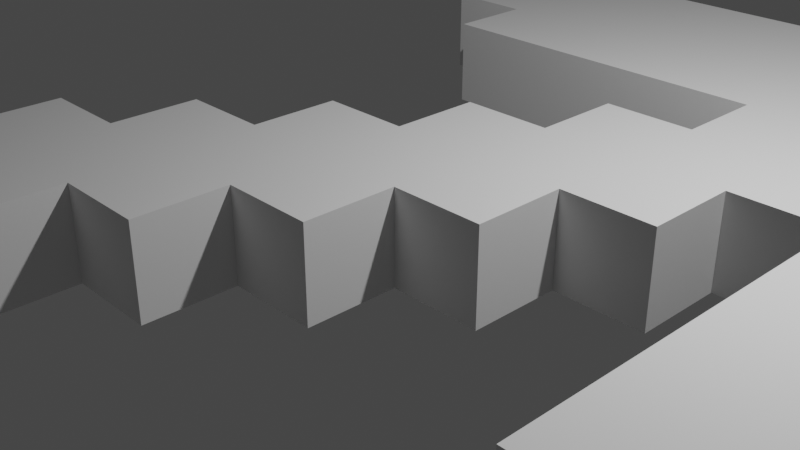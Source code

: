 # Source: DiamondPickaxe.blend  (saved by Blender 2.80.75; exported with 4.5.12 LTS)
import bpy
from mathutils import Matrix  # noqa: F401  (used for matrix-valued properties, if any)

bpy.ops.wm.read_factory_settings(use_empty=True)
scene = bpy.context.scene
scene.name = 'Scene'

# ---- collections
col_collection = bpy.data.collections.new('Collection'); scene.collection.children.link(col_collection)

# ---- world
world_world = bpy.data.worlds.new('World'); scene.world = world_world
world_world.use_nodes = True; world_world.node_tree.nodes.clear()
_N = world_world.node_tree.nodes; _L = world_world.node_tree.links
n0 = _N.new('ShaderNodeOutputWorld'); n0.name = 'World Output'; n0.location = (300, 300)
n1 = _N.new('ShaderNodeBackground'); n1.name = 'Background'; n1.location = (10, 300)
n1.inputs[0].default_value = (0.05088, 0.05088, 0.05088, 1.0)
_L.new(n1.outputs[0], n0.inputs[0])
n0.is_active_output = True
world_world.color = (0.05088, 0.05088, 0.05088)
world_world.use_sun_shadow = False
world_world.sun_shadow_jitter_overblur = 0.0

# ---- cameras
cam_camera = bpy.data.cameras.new('Camera')
cam_camera.clip_end = 100.0
cam_camera.ortho_scale = 7.314

# ---- lights
light_light = bpy.data.lights.new('Light', 'POINT')
light_light.transmission_factor = 0.0
light_light.energy = 1000.0
light_light.shadow_soft_size = 0.1
light_light.shadow_maximum_resolution = 0.006
light_light.use_absolute_resolution = True

# ---- meshes
me_plane = bpy.data.meshes.new('Plane')
me_plane.from_pydata([(-11.0, -11.0, 0.0), (-9.0, -11.0, 0.0), (-11.0, -9.0, 0.0), (-9.0, -9.0, 0.0), (-13.0, -11.0, 0.0), (-13.0, -9.0, 0.0), (-11.0, -13.0, 0.0), (-9.0, -13.0, 0.0), (-13.0, -13.0, 0.0), (-11.0, -7.0, 0.0), (-9.0, -7.0, 0.0), (-7.0, -11.0, 0.0), (-7.0, -9.0, 0.0), (-7.0, -7.0, 0.0), (-9.0, -5.0, 0.0), (-7.0, -5.0, 0.0), (-5.0, -9.0, 0.0), (-5.0, -7.0, 0.0), (-5.0, -5.0, 0.0), (-7.0, -3.0, 0.0), (-5.0, -3.0, 0.0), (-3.0, -7.0, 0.0), (-3.0, -5.0, 0.0), (-3.0, -3.0, 0.0), (-5.0, -1.0, 0.0), (-3.0, -1.0, 0.0), (-1.0, -5.0, 0.0), (-1.0, -3.0, 0.0), (-1.0, -1.0, 0.0), (-3.0, 1.0, 0.0), (-1.0, 1.0, 0.0), (1.0, -3.0, 0.0), (1.0, -1.0, 0.0), (1.0, 1.0, 0.0), (-1.0, 3.0, 0.0), (1.0, 3.0, 0.0), (3.0, -1.0, 0.0), (3.0, 1.0, 0.0), (3.0, 3.0, 0.0), (1.0, 5.0, 0.0), (3.0, 5.0, 0.0), (5.0, 1.0, 0.0), (5.0, 3.0, 0.0), (5.0, 5.0, 0.0), (7.0, 3.0, 0.0), (7.0, 5.0, 0.0), (9.0, 3.0, 0.0), (9.0, 5.0, 0.0), (11.0, 3.0, 0.0), (11.0, 5.0, 0.0), (13.0, 3.0, 0.0), (13.0, 5.0, 0.0), (7.0, 1.0, 0.0), (9.0, 1.0, 0.0), (11.0, 1.0, 0.0), (13.0, 1.0, 0.0), (7.0, -1.0, 0.0), (9.0, -1.0, 0.0), (11.0, -1.0, 0.0), (13.0, -1.0, 0.0), (7.0, -3.0, 0.0), (9.0, -3.0, 0.0), (11.0, -3.0, 0.0), (13.0, -3.0, 0.0), (7.0, -5.0, 0.0), (9.0, -5.0, 0.0), (11.0, -5.0, 0.0), (13.0, -5.0, 0.0), (9.0, -7.0, 0.0), (11.0, -7.0, 0.0), (3.0, 7.0, 0.0), (5.0, 7.0, 0.0), (7.0, 7.0, 0.0), (9.0, 7.0, 0.0), (11.0, 7.0, 0.0), (3.0, 9.0, 0.0), (5.0, 9.0, 0.0), (7.0, 9.0, 0.0), (9.0, 9.0, 0.0), (11.0, 9.0, 0.0), (1.0, 7.0, 0.0), (1.0, 9.0, 0.0), (-1.0, 7.0, 0.0), (-1.0, 9.0, 0.0), (-3.0, 7.0, 0.0), (-3.0, 9.0, 0.0), (-5.0, 7.0, 0.0), (-5.0, 9.0, 0.0), (3.0, 11.0, 0.0), (5.0, 11.0, 0.0), (7.0, 11.0, 0.0), (9.0, 11.0, 0.0), (11.0, 11.0, 0.0), (1.0, 11.0, 0.0), (-1.0, 11.0, 0.0), (-3.0, 11.0, 0.0), (-5.0, 11.0, 0.0), (-7.0, 9.0, 0.0), (-7.0, 11.0, 0.0), (3.0, 13.0, 0.0), (5.0, 13.0, 0.0), (1.0, 13.0, 0.0), (-1.0, 13.0, 0.0), (-3.0, 13.0, 0.0), (-5.0, 13.0, 0.0), (-11.0, -9.0, 2.0), (-11.0, -11.0, 2.0), (-9.0, -11.0, 2.0), (-9.0, -9.0, 2.0), (-13.0, -9.0, 2.0), (-13.0, -11.0, 2.0), (-11.0, -13.0, 2.0), (-9.0, -13.0, 2.0), (-13.0, -13.0, 2.0), (-9.0, -7.0, 2.0), (-11.0, -7.0, 2.0), (-7.0, -11.0, 2.0), (-7.0, -9.0, 2.0), (-7.0, -7.0, 2.0), (-7.0, -5.0, 2.0), (-9.0, -5.0, 2.0), (-5.0, -9.0, 2.0), (-5.0, -7.0, 2.0), (-5.0, -5.0, 2.0), (-5.0, -3.0, 2.0), (-7.0, -3.0, 2.0), (-3.0, -7.0, 2.0), (-3.0, -5.0, 2.0), (-3.0, -3.0, 2.0), (-3.0, -1.0, 2.0), (-5.0, -1.0, 2.0), (-1.0, -5.0, 2.0), (-1.0, -3.0, 2.0), (-1.0, -1.0, 2.0), (-1.0, 1.0, 2.0), (-3.0, 1.0, 2.0), (1.0, -3.0, 2.0), (1.0, -1.0, 2.0), (1.0, 1.0, 2.0), (1.0, 3.0, 2.0), (-1.0, 3.0, 2.0), (3.0, -1.0, 2.0), (3.0, 1.0, 2.0), (3.0, 3.0, 2.0), (3.0, 5.0, 2.0), (1.0, 5.0, 2.0), (5.0, 1.0, 2.0), (5.0, 3.0, 2.0), (5.0, 5.0, 2.0), (7.0, 3.0, 2.0), (7.0, 5.0, 2.0), (9.0, 3.0, 2.0), (9.0, 5.0, 2.0), (11.0, 3.0, 2.0), (11.0, 5.0, 2.0), (13.0, 3.0, 2.0), (13.0, 5.0, 2.0), (7.0, 1.0, 2.0), (9.0, 1.0, 2.0), (11.0, 1.0, 2.0), (13.0, 1.0, 2.0), (7.0, -1.0, 2.0), (9.0, -1.0, 2.0), (11.0, -1.0, 2.0), (13.0, -1.0, 2.0), (7.0, -3.0, 2.0), (9.0, -3.0, 2.0), (11.0, -3.0, 2.0), (13.0, -3.0, 2.0), (7.0, -5.0, 2.0), (9.0, -5.0, 2.0), (11.0, -5.0, 2.0), (13.0, -5.0, 2.0), (9.0, -7.0, 2.0), (11.0, -7.0, 2.0), (5.0, 7.0, 2.0), (3.0, 7.0, 2.0), (7.0, 7.0, 2.0), (9.0, 7.0, 2.0), (11.0, 7.0, 2.0), (5.0, 9.0, 2.0), (3.0, 9.0, 2.0), (7.0, 9.0, 2.0), (9.0, 9.0, 2.0), (11.0, 9.0, 2.0), (1.0, 9.0, 2.0), (1.0, 7.0, 2.0), (-1.0, 9.0, 2.0), (-1.0, 7.0, 2.0), (-3.0, 9.0, 2.0), (-3.0, 7.0, 2.0), (-5.0, 9.0, 2.0), (-5.0, 7.0, 2.0), (5.0, 11.0, 2.0), (3.0, 11.0, 2.0), (7.0, 11.0, 2.0), (9.0, 11.0, 2.0), (11.0, 11.0, 2.0), (1.0, 11.0, 2.0), (-1.0, 11.0, 2.0), (-3.0, 11.0, 2.0), (-5.0, 11.0, 2.0), (-7.0, 11.0, 2.0), (-7.0, 9.0, 2.0), (5.0, 13.0, 2.0), (3.0, 13.0, 2.0), (1.0, 13.0, 2.0), (-1.0, 13.0, 2.0), (-3.0, 13.0, 2.0), (-5.0, 13.0, 2.0)], [], [(0, 2, 3, 1), (0, 4, 5, 2), (0, 6, 8, 4), (1, 7, 6, 0), (2, 9, 10, 3), (10, 13, 12, 3), (3, 12, 11, 1), (10, 14, 15, 13), (15, 18, 17, 13), (13, 17, 16, 12), (15, 19, 20, 18), (20, 23, 22, 18), (18, 22, 21, 17), (20, 24, 25, 23), (25, 28, 27, 23), (23, 27, 26, 22), (25, 29, 30, 28), (30, 33, 32, 28), (28, 32, 31, 27), (30, 34, 35, 33), (35, 38, 37, 33), (33, 37, 36, 32), (35, 39, 40, 38), (40, 43, 42, 38), (38, 42, 41, 37), (43, 45, 44, 42), (45, 47, 46, 44), (47, 49, 48, 46), (49, 51, 50, 48), (50, 55, 54, 48), (48, 54, 53, 46), (46, 53, 52, 44), (55, 59, 58, 54), (54, 58, 57, 53), (53, 57, 56, 52), (59, 63, 62, 58), (58, 62, 61, 57), (57, 61, 60, 56), (63, 67, 66, 62), (62, 66, 65, 61), (61, 65, 64, 60), (66, 69, 68, 65), (43, 71, 72, 45), (40, 70, 71, 43), (45, 72, 73, 47), (47, 73, 74, 49), (72, 77, 78, 73), (70, 75, 76, 71), (73, 78, 79, 74), (71, 76, 77, 72), (70, 80, 81, 75), (80, 82, 83, 81), (82, 84, 85, 83), (84, 86, 87, 85), (85, 95, 94, 83), (77, 90, 91, 78), (81, 93, 88, 75), (75, 88, 89, 76), (87, 96, 95, 85), (83, 94, 93, 81), (78, 91, 92, 79), (76, 89, 90, 77), (87, 97, 98, 96), (96, 104, 103, 95), (94, 102, 101, 93), (95, 103, 102, 94), (93, 101, 99, 88), (88, 99, 100, 89), (106, 107, 108, 105), (106, 105, 109, 110), (106, 110, 113, 111), (107, 106, 111, 112), (105, 108, 114, 115), (114, 108, 117, 118), (108, 107, 116, 117), (114, 118, 119, 120), (119, 118, 122, 123), (118, 117, 121, 122), (119, 123, 124, 125), (124, 123, 127, 128), (123, 122, 126, 127), (124, 128, 129, 130), (129, 128, 132, 133), (128, 127, 131, 132), (129, 133, 134, 135), (134, 133, 137, 138), (133, 132, 136, 137), (134, 138, 139, 140), (139, 138, 142, 143), (138, 137, 141, 142), (139, 143, 144, 145), (144, 143, 147, 148), (143, 142, 146, 147), (148, 147, 149, 150), (150, 149, 151, 152), (152, 151, 153, 154), (154, 153, 155, 156), (155, 153, 159, 160), (153, 151, 158, 159), (151, 149, 157, 158), (160, 159, 163, 164), (159, 158, 162, 163), (158, 157, 161, 162), (164, 163, 167, 168), (163, 162, 166, 167), (162, 161, 165, 166), (168, 167, 171, 172), (167, 166, 170, 171), (166, 165, 169, 170), (171, 170, 173, 174), (148, 150, 177, 175), (144, 148, 175, 176), (150, 152, 178, 177), (152, 154, 179, 178), (177, 178, 183, 182), (176, 175, 180, 181), (178, 179, 184, 183), (175, 177, 182, 180), (176, 181, 185, 186), (186, 185, 187, 188), (188, 187, 189, 190), (190, 189, 191, 192), (189, 187, 199, 200), (182, 183, 196, 195), (185, 181, 194, 198), (181, 180, 193, 194), (191, 189, 200, 201), (187, 185, 198, 199), (183, 184, 197, 196), (180, 182, 195, 193), (191, 201, 202, 203), (201, 200, 208, 209), (199, 198, 206, 207), (200, 199, 207, 208), (198, 194, 205, 206), (194, 193, 204, 205), (15, 14, 120, 119), (31, 32, 137, 136), (14, 10, 114, 120), (56, 60, 165, 161), (64, 65, 170, 169), (16, 17, 122, 121), (74, 79, 184, 179), (66, 67, 172, 171), (50, 51, 156, 155), (27, 31, 136, 132), (80, 70, 176, 186), (67, 63, 168, 172), (51, 49, 154, 156), (35, 34, 140, 139), (79, 92, 197, 184), (34, 30, 134, 140), (98, 97, 203, 202), (12, 16, 121, 117), (97, 87, 191, 203), (20, 19, 125, 124), (82, 80, 186, 188), (60, 64, 169, 165), (36, 37, 142, 141), (96, 98, 202, 201), (19, 15, 119, 125), (68, 69, 174, 173), (100, 99, 205, 204), (5, 4, 110, 109), (69, 66, 171, 174), (55, 50, 155, 160), (99, 101, 206, 205), (21, 22, 127, 126), (84, 82, 188, 190), (65, 68, 173, 170), (101, 102, 207, 206), (2, 5, 109, 105), (32, 36, 141, 137), (102, 103, 208, 207), (87, 86, 192, 191), (6, 7, 112, 111), (44, 52, 157, 149), (40, 39, 145, 144), (103, 104, 209, 208), (86, 84, 190, 192), (8, 6, 111, 113), (39, 35, 139, 145), (104, 96, 201, 209), (17, 21, 126, 122), (25, 24, 130, 129), (4, 8, 113, 110), (41, 42, 147, 146), (24, 20, 124, 130), (90, 89, 193, 195), (7, 1, 107, 112), (59, 55, 160, 164), (91, 90, 195, 196), (10, 9, 115, 114), (70, 40, 144, 176), (26, 27, 132, 131), (92, 91, 196, 197), (9, 2, 105, 115), (89, 100, 204, 193), (49, 74, 179, 154), (52, 56, 161, 157), (37, 41, 146, 142), (11, 12, 117, 116), (22, 26, 131, 127), (42, 44, 149, 147), (30, 29, 135, 134), (63, 59, 164, 168), (29, 25, 129, 135), (1, 11, 116, 107)])
_uv = me_plane.uv_layers.new(name='UVMap')
_uv.uv.foreach_set('vector', [0.06257, 0.06257, 0.1251, 0.06257, 0.1251, 0.1251, 0.06257, 0.1251, 0.06257, 0.06257, 0.06257, 8.117e-05, 0.1251, 8.122e-05, 0.1251, 0.06257, 0.06257, 0.06257, 8.134e-05, 0.06257, 8.139e-05, 8.117e-05, 0.06257, 8.117e-05, 0.06257, 0.1251, 8.129e-05, 0.1251, 8.134e-05, 0.06257, 0.06257, 0.06257, 0.1251, 0.06257, 0.1875, 0.06257, 0.1875, 0.1251, 0.1251, 0.1251, 0.1875, 0.1251, 0.1875, 0.1875, 0.1251, 0.1875, 0.1251, 0.1251, 0.1251, 0.1251, 0.1251, 0.1875, 0.06257, 0.1875, 0.06257, 0.1251, 0.1875, 0.1251, 0.25, 0.1251, 0.25, 0.1875, 0.1875, 0.1875, 0.25, 0.1875, 0.25, 0.25, 0.1875, 0.25, 0.1875, 0.1875, 0.1875, 0.1875, 0.1875, 0.25, 0.1251, 0.25, 0.1251, 0.1875, 0.25, 0.1875, 0.3125, 0.1875, 0.3125, 0.25, 0.25, 0.25, 0.3125, 0.25, 0.3125, 0.3125, 0.25, 0.3125, 0.25, 0.25, 0.25, 0.25, 0.25, 0.3125, 0.1875, 0.3125, 0.1875, 0.25, 0.3125, 0.25, 0.375, 0.25, 0.375, 0.3125, 0.3125, 0.3125, 0.375, 0.3125, 0.375, 0.375, 0.3125, 0.375, 0.3125, 0.3125, 0.3125, 0.3125, 0.3125, 0.375, 0.25, 0.375, 0.25, 0.3125, 0.375, 0.3125, 0.4375, 0.3125, 0.4375, 0.375, 0.375, 0.375, 0.4375, 0.375, 0.4375, 0.4375, 0.375, 0.4375, 0.375, 0.375, 0.375, 0.375, 0.375, 0.4375, 0.3125, 0.4375, 0.3125, 0.375, 0.4375, 0.375, 0.5, 0.375, 0.5, 0.4375, 0.4375, 0.4375, 0.5, 0.4375, 0.5, 0.5, 0.4375, 0.5, 0.4375, 0.4375, 0.4375, 0.4375, 0.4375, 0.5, 0.375, 0.5, 0.375, 0.4375, 0.5, 0.4375, 0.5625, 0.4375, 0.5625, 0.5, 0.5, 0.5, 0.5625, 0.5, 0.5625, 0.5625, 0.5, 0.5625, 0.5, 0.5, 0.5, 0.5, 0.5, 0.5625, 0.4375, 0.5625, 0.4375, 0.5, 0.5625, 0.5625, 0.5625, 0.625, 0.5, 0.625, 0.5, 0.5625, 0.5625, 0.625, 0.5625, 0.6874, 0.5, 0.6874, 0.5, 0.625, 0.5625, 0.6874, 0.5625, 0.7499, 0.5, 0.7499, 0.5, 0.6874, 0.5625, 0.7499, 0.5625, 0.8124, 0.5, 0.8124, 0.5, 0.7499, 0.5, 0.8124, 0.4375, 0.8124, 0.4375, 0.7499, 0.5, 0.7499, 0.5, 0.7499, 0.4375, 0.7499, 0.4375, 0.6874, 0.5, 0.6874, 0.5, 0.6874, 0.4375, 0.6874, 0.4375, 0.625, 0.5, 0.625, 0.4375, 0.8124, 0.375, 0.8124, 0.375, 0.7499, 0.4375, 0.7499, 0.4375, 0.7499, 0.375, 0.7499, 0.375, 0.6874, 0.4375, 0.6874, 0.4375, 0.6874, 0.375, 0.6874, 0.375, 0.625, 0.4375, 0.625, 0.375, 0.8124, 0.3125, 0.8124, 0.3125, 0.7499, 0.375, 0.7499, 0.375, 0.7499, 0.3125, 0.7499, 0.3125, 0.6874, 0.375, 0.6874, 0.375, 0.6874, 0.3125, 0.6874, 0.3125, 0.625, 0.375, 0.625, 0.3125, 0.8124, 0.25, 0.8124, 0.25, 0.7499, 0.3125, 0.7499, 0.3125, 0.7499, 0.25, 0.7499, 0.25, 0.6874, 0.3125, 0.6874, 0.3125, 0.6874, 0.25, 0.6874, 0.25, 0.625, 0.3125, 0.625, 0.25, 0.7499, 0.1875, 0.7499, 0.1875, 0.6874, 0.25, 0.6874, 0.5625, 0.5625, 0.625, 0.5625, 0.625, 0.625, 0.5625, 0.625, 0.5625, 0.5, 0.625, 0.5, 0.625, 0.5625, 0.5625, 0.5625, 0.5625, 0.625, 0.625, 0.625, 0.625, 0.6874, 0.5625, 0.6874, 0.5625, 0.6874, 0.625, 0.6874, 0.625, 0.7499, 0.5625, 0.7499, 0.625, 0.625, 0.6874, 0.625, 0.6874, 0.6874, 0.625, 0.6874, 0.625, 0.5, 0.6874, 0.5, 0.6874, 0.5625, 0.625, 0.5625, 0.625, 0.6874, 0.6874, 0.6874, 0.6874, 0.7499, 0.625, 0.7499, 0.625, 0.5625, 0.6874, 0.5625, 0.6874, 0.625, 0.625, 0.625, 0.625, 0.5, 0.625, 0.4375, 0.6874, 0.4375, 0.6874, 0.5, 0.625, 0.4375, 0.625, 0.375, 0.6874, 0.375, 0.6874, 0.4375, 0.625, 0.375, 0.625, 0.3125, 0.6874, 0.3125, 0.6874, 0.375, 0.625, 0.3125, 0.625, 0.25, 0.6874, 0.25, 0.6874, 0.3125, 0.6874, 0.3125, 0.7499, 0.3125, 0.7499, 0.375, 0.6874, 0.375, 0.6874, 0.625, 0.7499, 0.625, 0.7499, 0.6874, 0.6874, 0.6874, 0.6874, 0.4375, 0.7499, 0.4375, 0.7499, 0.5, 0.6874, 0.5, 0.6874, 0.5, 0.7499, 0.5, 0.7499, 0.5625, 0.6874, 0.5625, 0.6874, 0.25, 0.7499, 0.25, 0.7499, 0.3125, 0.6874, 0.3125, 0.6874, 0.375, 0.7499, 0.375, 0.7499, 0.4375, 0.6874, 0.4375, 0.6874, 0.6874, 0.7499, 0.6874, 0.7499, 0.7499, 0.6874, 0.7499, 0.6874, 0.5625, 0.7499, 0.5625, 0.7499, 0.625, 0.6874, 0.625, 0.6874, 0.25, 0.6874, 0.1875, 0.7499, 0.1875, 0.7499, 0.25, 0.7499, 0.25, 0.8124, 0.25, 0.8124, 0.3125, 0.7499, 0.3125, 0.7499, 0.375, 0.8124, 0.375, 0.8124, 0.4375, 0.7499, 0.4375, 0.7499, 0.3125, 0.8124, 0.3125, 0.8124, 0.375, 0.7499, 0.375, 0.7499, 0.4375, 0.8124, 0.4375, 0.8124, 0.5, 0.7499, 0.5, 0.7499, 0.5, 0.8124, 0.5, 0.8124, 0.5625, 0.7499, 0.5625, 0.06257, 0.06257, 0.1251, 0.06257, 0.1251, 0.1251, 0.06257, 0.1251, 0.06257, 0.06257, 0.06257, 0.1251, 8.132e-05, 0.1251, 8.123e-05, 0.06257, 0.06257, 0.06257, 8.123e-05, 0.06257, 8.126e-05, 8.123e-05, 0.06257, 8.126e-05, 0.1251, 0.06257, 0.06257, 0.06257, 0.06257, 8.126e-05, 0.1251, 8.123e-05, 0.06257, 0.1251, 0.1251, 0.1251, 0.1251, 0.1875, 0.06257, 0.1875, 0.1251, 0.1875, 0.1251, 0.1251, 0.1875, 0.1251, 0.1875, 0.1875, 0.1251, 0.1251, 0.1251, 0.06257, 0.1875, 0.06257, 0.1875, 0.1251, 0.1251, 0.1875, 0.1875, 0.1875, 0.1875, 0.25, 0.1251, 0.25, 0.1875, 0.25, 0.1875, 0.1875, 0.25, 0.1875, 0.25, 0.25, 0.1875, 0.1875, 0.1875, 0.1251, 0.25, 0.1251, 0.25, 0.1875, 0.1875, 0.25, 0.25, 0.25, 0.25, 0.3125, 0.1875, 0.3125, 0.25, 0.3125, 0.25, 0.25, 0.3125, 0.25, 0.3125, 0.3125, 0.25, 0.25, 0.25, 0.1875, 0.3125, 0.1875, 0.3125, 0.25, 0.25, 0.3125, 0.3125, 0.3125, 0.3125, 0.375, 0.25, 0.375, 0.3125, 0.375, 0.3125, 0.3125, 0.375, 0.3125, 0.375, 0.375, 0.3125, 0.3125, 0.3125, 0.25, 0.375, 0.25, 0.375, 0.3125, 0.3125, 0.375, 0.375, 0.375, 0.375, 0.4375, 0.3125, 0.4375, 0.375, 0.4375, 0.375, 0.375, 0.4375, 0.375, 0.4375, 0.4375, 0.375, 0.375, 0.375, 0.3125, 0.4375, 0.3125, 0.4375, 0.375, 0.375, 0.4375, 0.4375, 0.4375, 0.4375, 0.5, 0.375, 0.5, 0.4375, 0.5, 0.4375, 0.4375, 0.5, 0.4375, 0.5, 0.5, 0.4375, 0.4375, 0.4375, 0.375, 0.5, 0.375, 0.5, 0.4375, 0.4375, 0.5, 0.5, 0.5, 0.5, 0.5625, 0.4375, 0.5625, 0.5, 0.5625, 0.5, 0.5, 0.5625, 0.5, 0.5625, 0.5625, 0.5, 0.5, 0.5, 0.4375, 0.5625, 0.4375, 0.5625, 0.5, 0.5625, 0.5625, 0.5625, 0.5, 0.625, 0.5, 0.625, 0.5625, 0.625, 0.5625, 0.625, 0.5, 0.6874, 0.5, 0.6874, 0.5625, 0.6874, 0.5625, 0.6874, 0.5, 0.7499, 0.5, 0.7499, 0.5625, 0.7499, 0.5625, 0.7499, 0.5, 0.8124, 0.5, 0.8124, 0.5625, 0.8124, 0.5, 0.7499, 0.5, 0.7499, 0.4375, 0.8124, 0.4375, 0.7499, 0.5, 0.6874, 0.5, 0.6874, 0.4375, 0.7499, 0.4375, 0.6874, 0.5, 0.625, 0.5, 0.625, 0.4375, 0.6874, 0.4375, 0.8124, 0.4375, 0.7499, 0.4375, 0.7499, 0.375, 0.8124, 0.375, 0.7499, 0.4375, 0.6874, 0.4375, 0.6874, 0.375, 0.7499, 0.375, 0.6874, 0.4375, 0.625, 0.4375, 0.625, 0.375, 0.6874, 0.375, 0.8124, 0.375, 0.7499, 0.375, 0.7499, 0.3125, 0.8124, 0.3125, 0.7499, 0.375, 0.6874, 0.375, 0.6874, 0.3125, 0.7499, 0.3125, 0.6874, 0.375, 0.625, 0.375, 0.625, 0.3125, 0.6874, 0.3125, 0.8124, 0.3125, 0.7499, 0.3125, 0.7499, 0.25, 0.8124, 0.25, 0.7499, 0.3125, 0.6874, 0.3125, 0.6874, 0.25, 0.7499, 0.25, 0.6874, 0.3125, 0.625, 0.3125, 0.625, 0.25, 0.6874, 0.25, 0.7499, 0.25, 0.6874, 0.25, 0.6874, 0.1875, 0.7499, 0.1875, 0.5625, 0.5625, 0.625, 0.5625, 0.625, 0.625, 0.5625, 0.625, 0.5, 0.5625, 0.5625, 0.5625, 0.5625, 0.625, 0.5, 0.625, 0.625, 0.5625, 0.6874, 0.5625, 0.6874, 0.625, 0.625, 0.625, 0.6874, 0.5625, 0.7499, 0.5625, 0.7499, 0.625, 0.6874, 0.625, 0.625, 0.625, 0.6874, 0.625, 0.6874, 0.6874, 0.625, 0.6874, 0.5, 0.625, 0.5625, 0.625, 0.5625, 0.6874, 0.5, 0.6874, 0.6874, 0.625, 0.7499, 0.625, 0.7499, 0.6874, 0.6874, 0.6874, 0.5625, 0.625, 0.625, 0.625, 0.625, 0.6874, 0.5625, 0.6874, 0.5, 0.625, 0.5, 0.6874, 0.4375, 0.6874, 0.4375, 0.625, 0.4375, 0.625, 0.4375, 0.6874, 0.375, 0.6874, 0.375, 0.625, 0.375, 0.625, 0.375, 0.6874, 0.3125, 0.6874, 0.3125, 0.625, 0.3125, 0.625, 0.3125, 0.6874, 0.25, 0.6874, 0.25, 0.625, 0.3125, 0.6874, 0.375, 0.6874, 0.375, 0.7499, 0.3125, 0.7499, 0.625, 0.6874, 0.6874, 0.6874, 0.6874, 0.7499, 0.625, 0.7499, 0.4375, 0.6874, 0.5, 0.6874, 0.5, 0.7499, 0.4375, 0.7499, 0.5, 0.6874, 0.5625, 0.6874, 0.5625, 0.7499, 0.5, 0.7499, 0.25, 0.6874, 0.3125, 0.6874, 0.3125, 0.7499, 0.25, 0.7499, 0.375, 0.6874, 0.4375, 0.6874, 0.4375, 0.7499, 0.375, 0.7499, 0.6874, 0.6874, 0.7499, 0.6874, 0.7499, 0.7499, 0.6874, 0.7499, 0.5625, 0.6874, 0.625, 0.6874, 0.625, 0.7499, 0.5625, 0.7499, 0.25, 0.6874, 0.25, 0.7499, 0.1875, 0.7499, 0.1875, 0.6874, 0.25, 0.7499, 0.3125, 0.7499, 0.3125, 0.8124, 0.25, 0.8124, 0.375, 0.7499, 0.4375, 0.7499, 0.4375, 0.8124, 0.375, 0.8124, 0.3125, 0.7499, 0.375, 0.7499, 0.375, 0.8124, 0.3125, 0.8124, 0.4375, 0.7499, 0.5, 0.7499, 0.5, 0.8124, 0.4375, 0.8124, 0.5, 0.7499, 0.5625, 0.7499, 0.5625, 0.8124, 0.5, 0.8124, 0.02177, 0.08614, 0.02177, 0.08479, 0.02312, 0.08479, 0.02312, 0.08614, 0.09318, 0.03268, 0.09318, 0.03389, 0.09197, 0.03389, 0.09197, 0.03268, 0.02177, 0.08479, 0.02177, 0.08344, 0.02312, 0.08344, 0.02312, 0.08479, 0.4086, 0.7746, 0.4086, 0.7762, 0.407, 0.7762, 0.407, 0.7746, 0.4086, 0.7778, 0.4086, 0.7794, 0.407, 0.7794, 0.407, 0.7778, 0.09318, 0.0254, 0.09318, 0.02662, 0.09197, 0.02662, 0.09197, 0.0254, 0.0944, 0.01934, 0.0944, 0.02055, 0.09318, 0.02055, 0.09318, 0.01934, 0.4086, 0.7841, 0.4086, 0.7857, 0.407, 0.7857, 0.407, 0.7841, 0.4086, 0.792, 0.4086, 0.7936, 0.407, 0.7936, 0.407, 0.792, 0.09318, 0.03147, 0.09318, 0.03268, 0.09197, 0.03268, 0.09197, 0.03147, 0.4086, 0.7731, 0.4086, 0.7715, 0.4101, 0.7715, 0.4101, 0.7731, 0.4086, 0.7857, 0.4086, 0.7873, 0.407, 0.7873, 0.407, 0.7857, 0.4086, 0.7936, 0.4086, 0.7952, 0.407, 0.7952, 0.407, 0.7936, 0.02177, 0.09696, 0.02177, 0.09561, 0.02312, 0.09561, 0.02312, 0.09696, 0.03091, 0.02703, 0.02036, 0.02703, 0.02036, 0.01648, 0.03091, 0.01648, 0.02177, 0.09561, 0.02177, 0.09426, 0.02312, 0.09426, 0.02312, 0.09561, 0.4086, 0.7825, 0.4086, 0.781, 0.4101, 0.781, 0.4101, 0.7825, 0.09318, 0.02419, 0.09318, 0.0254, 0.09197, 0.0254, 0.09197, 0.02419, 0.4086, 0.781, 0.4086, 0.7794, 0.4101, 0.7794, 0.4101, 0.781, 0.02177, 0.08885, 0.02177, 0.0875, 0.02312, 0.0875, 0.02312, 0.08885, 0.4086, 0.7746, 0.4086, 0.7731, 0.4101, 0.7731, 0.4101, 0.7746, 0.4086, 0.7762, 0.4086, 0.7778, 0.407, 0.7778, 0.407, 0.7762, 0.09318, 0.03511, 0.09318, 0.03632, 0.09197, 0.03632, 0.09197, 0.03511, 0.4086, 0.7841, 0.4086, 0.7825, 0.4101, 0.7825, 0.4101, 0.7841, 0.02177, 0.0875, 0.02177, 0.08614, 0.02312, 0.08614, 0.02312, 0.0875, 0.4086, 0.781, 0.4086, 0.7825, 0.407, 0.7825, 0.407, 0.781, 0.4086, 0.7936, 0.4086, 0.792, 0.4101, 0.792, 0.4101, 0.7936, 0.02177, 0.07938, 0.02177, 0.07803, 0.02312, 0.07803, 0.02312, 0.07938, 0.4086, 0.7825, 0.4086, 0.7841, 0.407, 0.7841, 0.407, 0.7825, 0.4086, 0.7904, 0.4086, 0.792, 0.407, 0.792, 0.407, 0.7904, 0.4086, 0.792, 0.4086, 0.7904, 0.4101, 0.7904, 0.4101, 0.792, 0.09318, 0.02783, 0.09318, 0.02904, 0.09197, 0.02904, 0.09197, 0.02783, 0.4086, 0.7762, 0.4086, 0.7746, 0.4101, 0.7746, 0.4101, 0.7762, 0.4086, 0.7794, 0.4086, 0.781, 0.407, 0.781, 0.407, 0.7794, 0.4086, 0.7904, 0.4086, 0.7889, 0.4101, 0.7889, 0.4101, 0.7904, 0.02177, 0.08074, 0.02177, 0.07938, 0.02312, 0.07938, 0.02312, 0.08074, 0.09318, 0.03389, 0.09318, 0.03511, 0.09197, 0.03511, 0.09197, 0.03389, 0.4086, 0.7889, 0.4086, 0.7873, 0.4101, 0.7873, 0.4101, 0.7889, 0.4086, 0.7794, 0.4086, 0.7778, 0.4101, 0.7778, 0.4101, 0.7794, 0.09318, 0.01934, 0.09318, 0.02055, 0.09197, 0.02055, 0.09197, 0.01934, 0.4086, 0.7715, 0.4086, 0.7731, 0.407, 0.7731, 0.407, 0.7715, 0.02177, 0.09966, 0.02177, 0.09831, 0.02312, 0.09831, 0.02312, 0.09966, 0.4086, 0.7873, 0.4086, 0.7857, 0.4101, 0.7857, 0.4101, 0.7873, 0.4086, 0.7778, 0.4086, 0.7762, 0.4101, 0.7762, 0.4101, 0.7778, 0.03733, 0.008119, 0.03733, 0.03607, 0.009378, 0.03607, 0.009378, 0.008119, 0.02177, 0.09831, 0.02177, 0.09696, 0.02312, 0.09696, 0.02312, 0.09831, 0.4086, 0.7857, 0.4086, 0.7841, 0.4101, 0.7841, 0.4101, 0.7857, 0.09318, 0.02662, 0.09318, 0.02783, 0.09197, 0.02783, 0.09197, 0.02662, 0.02177, 0.09155, 0.02177, 0.0902, 0.02312, 0.0902, 0.02312, 0.09155, 0.0, 0.0, 0.0, 0.0, 0.0, 0.0, 0.0, 0.0, 0.09318, 0.03753, 0.09318, 0.03875, 0.09197, 0.03875, 0.09197, 0.03753, 0.02177, 0.0902, 0.02177, 0.08885, 0.02312, 0.08885, 0.02312, 0.0902, 0.4086, 0.7968, 0.4086, 0.7952, 0.4101, 0.7952, 0.4101, 0.7968, 0.09318, 0.02055, 0.09318, 0.02177, 0.09197, 0.02177, 0.09197, 0.02055, 0.4086, 0.7889, 0.4086, 0.7904, 0.407, 0.7904, 0.407, 0.7889, 0.01775, 0.08577, 0.0491, 0.08577, 0.0491, 0.1171, 0.01775, 0.1171, 0.02177, 0.08344, 0.02177, 0.08209, 0.02312, 0.08209, 0.02312, 0.08344, 0.02312, 0.07938, 0.02312, 0.07803, 0.02447, 0.07803, 0.02447, 0.07938, 0.09318, 0.03026, 0.09318, 0.03147, 0.09197, 0.03147, 0.09197, 0.03026, 0.03091, 0.01648, 0.04146, 0.01648, 0.04146, 0.02703, 0.03091, 0.02703, 0.02177, 0.08209, 0.02177, 0.08074, 0.02312, 0.08074, 0.02312, 0.08209, 0.4086, 0.7952, 0.4086, 0.7936, 0.4101, 0.7936, 0.4101, 0.7952, 0.4086, 0.7952, 0.4086, 0.7968, 0.407, 0.7968, 0.407, 0.7952, 0.4086, 0.7731, 0.4086, 0.7746, 0.407, 0.7746, 0.407, 0.7731, 0.09318, 0.03632, 0.09318, 0.03753, 0.09197, 0.03753, 0.09197, 0.03632, 0.09318, 0.02298, 0.09318, 0.02419, 0.09197, 0.02419, 0.09197, 0.02298, 0.09318, 0.02904, 0.09318, 0.03026, 0.09197, 0.03026, 0.09197, 0.02904, 0.09318, 0.03875, 0.09318, 0.03996, 0.09197, 0.03996, 0.09197, 0.03875, 0.02177, 0.09426, 0.02177, 0.0929, 0.02312, 0.0929, 0.02312, 0.09426, 0.4086, 0.7873, 0.4086, 0.7889, 0.407, 0.7889, 0.407, 0.7873, 0.02177, 0.0929, 0.02177, 0.09155, 0.02312, 0.09155, 0.02312, 0.0929, 0.09318, 0.02177, 0.09318, 0.02298, 0.09197, 0.02298, 0.09197, 0.02177])
me_plane.use_remesh_preserve_volume = False
me_plane.use_remesh_preserve_attributes = False
me_plane.use_mirror_vertex_groups = False
me_plane.update()

# ---- objects
ob_light = bpy.data.objects.new('Light', light_light)
ob_camera = bpy.data.objects.new('Camera', cam_camera)
ob_plane = bpy.data.objects.new('Plane', me_plane)

# ---- transforms, parenting, visibility, modifiers, constraints
ob_light.location = (4.076, 1.005, 5.904)
ob_light.rotation_euler = (0.6503, 0.05522, 1.866)
ob_light.lock_rotations_4d = False
ob_light.empty_display_type = 'ARROWS'
ob_light.color = (0.0, 0.0, 0.0, 0.0)
ob_light.lineart.crease_threshold = 0.0
ob_camera.location = (7.359, -6.926, 4.958)
ob_camera.rotation_euler = (1.109, 0.0, 0.8149)
ob_camera.lock_rotations_4d = False
ob_camera.empty_display_type = 'ARROWS'
ob_camera.color = (0.0, 0.0, 0.0, 0.0)
ob_camera.display_type = 'WIRE'
ob_camera.lineart.crease_threshold = 0.0
ob_plane.location = (0.5, -0.5, 0.0)
ob_plane.scale = (0.5, 0.5, 0.5)
ob_plane.lineart.crease_threshold = 0.0

# ---- collection membership
col_collection.objects.link(ob_light)
col_collection.objects.link(ob_camera)
col_collection.objects.link(ob_plane)

# ---- scene / render settings (as saved in the file)
scene.camera = ob_camera
scene.frame_start = 1; scene.frame_end = 250; scene.frame_set(0)
scene.render.engine = 'BLENDER_EEVEE_NEXT'
scene.cycles.use_denoising = False
scene.cycles.samples = 128
scene.cycles.sampling_pattern = 'TABULATED_SOBOL'
scene.cycles.use_adaptive_sampling = False
scene.cycles.use_light_tree = False
scene.view_settings.view_transform = 'Filmic'
bpy.context.view_layer.update()
